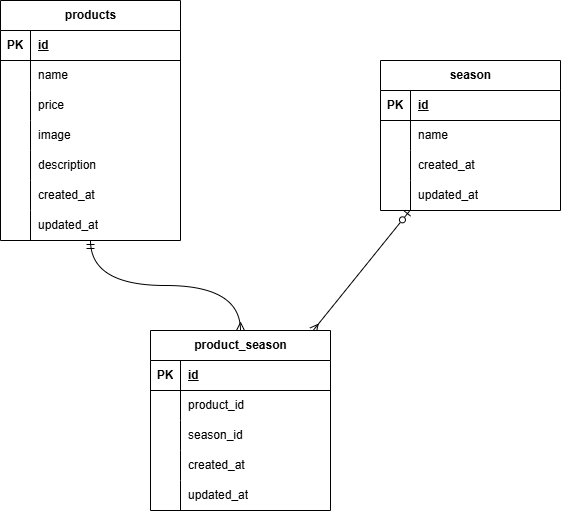

The diagram above was exported from draw.io. Its source (the exported page's mxGraphModel, read from the mxfile embedded in the PNG):
<mxGraphModel dx="816" dy="419" grid="1" gridSize="10" guides="1" tooltips="1" connect="1" arrows="1" fold="1" page="1" pageScale="1" pageWidth="827" pageHeight="1169" math="0" shadow="0">
  <root>
    <mxCell id="0" />
    <mxCell id="1" parent="0" />
    <mxCell id="114" value="" style="edgeStyle=orthogonalEdgeStyle;html=1;curved=1;startArrow=ERmandOne;startFill=0;endArrow=ERmany;endFill=0;" parent="1" source="2" target="92" edge="1">
      <mxGeometry relative="1" as="geometry" />
    </mxCell>
    <mxCell id="2" value="products" style="shape=table;startSize=30;container=1;collapsible=1;childLayout=tableLayout;fixedRows=1;rowLines=0;fontStyle=1;align=center;resizeLast=1;html=1;" parent="1" vertex="1">
      <mxGeometry x="50" y="50" width="180" height="240" as="geometry" />
    </mxCell>
    <mxCell id="3" value="" style="shape=tableRow;horizontal=0;startSize=0;swimlaneHead=0;swimlaneBody=0;fillColor=none;collapsible=0;dropTarget=0;points=[[0,0.5],[1,0.5]];portConstraint=eastwest;top=0;left=0;right=0;bottom=1;" parent="2" vertex="1">
      <mxGeometry y="30" width="180" height="30" as="geometry" />
    </mxCell>
    <mxCell id="4" value="PK" style="shape=partialRectangle;connectable=0;fillColor=none;top=0;left=0;bottom=0;right=0;fontStyle=1;overflow=hidden;whiteSpace=wrap;html=1;" parent="3" vertex="1">
      <mxGeometry width="30" height="30" as="geometry">
        <mxRectangle width="30" height="30" as="alternateBounds" />
      </mxGeometry>
    </mxCell>
    <mxCell id="5" value="id" style="shape=partialRectangle;connectable=0;fillColor=none;top=0;left=0;bottom=0;right=0;align=left;spacingLeft=6;fontStyle=5;overflow=hidden;whiteSpace=wrap;html=1;" parent="3" vertex="1">
      <mxGeometry x="30" width="150" height="30" as="geometry">
        <mxRectangle width="150" height="30" as="alternateBounds" />
      </mxGeometry>
    </mxCell>
    <mxCell id="6" value="" style="shape=tableRow;horizontal=0;startSize=0;swimlaneHead=0;swimlaneBody=0;fillColor=none;collapsible=0;dropTarget=0;points=[[0,0.5],[1,0.5]];portConstraint=eastwest;top=0;left=0;right=0;bottom=0;" parent="2" vertex="1">
      <mxGeometry y="60" width="180" height="30" as="geometry" />
    </mxCell>
    <mxCell id="7" value="" style="shape=partialRectangle;connectable=0;fillColor=none;top=0;left=0;bottom=0;right=0;editable=1;overflow=hidden;whiteSpace=wrap;html=1;" parent="6" vertex="1">
      <mxGeometry width="30" height="30" as="geometry">
        <mxRectangle width="30" height="30" as="alternateBounds" />
      </mxGeometry>
    </mxCell>
    <mxCell id="8" value="name" style="shape=partialRectangle;connectable=0;fillColor=none;top=0;left=0;bottom=0;right=0;align=left;spacingLeft=6;overflow=hidden;whiteSpace=wrap;html=1;" parent="6" vertex="1">
      <mxGeometry x="30" width="150" height="30" as="geometry">
        <mxRectangle width="150" height="30" as="alternateBounds" />
      </mxGeometry>
    </mxCell>
    <mxCell id="9" value="" style="shape=tableRow;horizontal=0;startSize=0;swimlaneHead=0;swimlaneBody=0;fillColor=none;collapsible=0;dropTarget=0;points=[[0,0.5],[1,0.5]];portConstraint=eastwest;top=0;left=0;right=0;bottom=0;" parent="2" vertex="1">
      <mxGeometry y="90" width="180" height="30" as="geometry" />
    </mxCell>
    <mxCell id="10" value="" style="shape=partialRectangle;connectable=0;fillColor=none;top=0;left=0;bottom=0;right=0;editable=1;overflow=hidden;whiteSpace=wrap;html=1;" parent="9" vertex="1">
      <mxGeometry width="30" height="30" as="geometry">
        <mxRectangle width="30" height="30" as="alternateBounds" />
      </mxGeometry>
    </mxCell>
    <mxCell id="11" value="price" style="shape=partialRectangle;connectable=0;fillColor=none;top=0;left=0;bottom=0;right=0;align=left;spacingLeft=6;overflow=hidden;whiteSpace=wrap;html=1;" parent="9" vertex="1">
      <mxGeometry x="30" width="150" height="30" as="geometry">
        <mxRectangle width="150" height="30" as="alternateBounds" />
      </mxGeometry>
    </mxCell>
    <mxCell id="12" value="" style="shape=tableRow;horizontal=0;startSize=0;swimlaneHead=0;swimlaneBody=0;fillColor=none;collapsible=0;dropTarget=0;points=[[0,0.5],[1,0.5]];portConstraint=eastwest;top=0;left=0;right=0;bottom=0;" parent="2" vertex="1">
      <mxGeometry y="120" width="180" height="30" as="geometry" />
    </mxCell>
    <mxCell id="13" value="" style="shape=partialRectangle;connectable=0;fillColor=none;top=0;left=0;bottom=0;right=0;editable=1;overflow=hidden;whiteSpace=wrap;html=1;" parent="12" vertex="1">
      <mxGeometry width="30" height="30" as="geometry">
        <mxRectangle width="30" height="30" as="alternateBounds" />
      </mxGeometry>
    </mxCell>
    <mxCell id="14" value="image" style="shape=partialRectangle;connectable=0;fillColor=none;top=0;left=0;bottom=0;right=0;align=left;spacingLeft=6;overflow=hidden;whiteSpace=wrap;html=1;" parent="12" vertex="1">
      <mxGeometry x="30" width="150" height="30" as="geometry">
        <mxRectangle width="150" height="30" as="alternateBounds" />
      </mxGeometry>
    </mxCell>
    <mxCell id="15" value="" style="shape=tableRow;horizontal=0;startSize=0;swimlaneHead=0;swimlaneBody=0;fillColor=none;collapsible=0;dropTarget=0;points=[[0,0.5],[1,0.5]];portConstraint=eastwest;top=0;left=0;right=0;bottom=0;" parent="2" vertex="1">
      <mxGeometry y="150" width="180" height="30" as="geometry" />
    </mxCell>
    <mxCell id="16" value="" style="shape=partialRectangle;connectable=0;fillColor=none;top=0;left=0;bottom=0;right=0;editable=1;overflow=hidden;whiteSpace=wrap;html=1;" parent="15" vertex="1">
      <mxGeometry width="30" height="30" as="geometry">
        <mxRectangle width="30" height="30" as="alternateBounds" />
      </mxGeometry>
    </mxCell>
    <mxCell id="17" value="description" style="shape=partialRectangle;connectable=0;fillColor=none;top=0;left=0;bottom=0;right=0;align=left;spacingLeft=6;overflow=hidden;whiteSpace=wrap;html=1;" parent="15" vertex="1">
      <mxGeometry x="30" width="150" height="30" as="geometry">
        <mxRectangle width="150" height="30" as="alternateBounds" />
      </mxGeometry>
    </mxCell>
    <mxCell id="18" value="" style="shape=tableRow;horizontal=0;startSize=0;swimlaneHead=0;swimlaneBody=0;fillColor=none;collapsible=0;dropTarget=0;points=[[0,0.5],[1,0.5]];portConstraint=eastwest;top=0;left=0;right=0;bottom=0;" parent="2" vertex="1">
      <mxGeometry y="180" width="180" height="30" as="geometry" />
    </mxCell>
    <mxCell id="19" value="" style="shape=partialRectangle;connectable=0;fillColor=none;top=0;left=0;bottom=0;right=0;editable=1;overflow=hidden;whiteSpace=wrap;html=1;" parent="18" vertex="1">
      <mxGeometry width="30" height="30" as="geometry">
        <mxRectangle width="30" height="30" as="alternateBounds" />
      </mxGeometry>
    </mxCell>
    <mxCell id="20" value="created_at" style="shape=partialRectangle;connectable=0;fillColor=none;top=0;left=0;bottom=0;right=0;align=left;spacingLeft=6;overflow=hidden;whiteSpace=wrap;html=1;" parent="18" vertex="1">
      <mxGeometry x="30" width="150" height="30" as="geometry">
        <mxRectangle width="150" height="30" as="alternateBounds" />
      </mxGeometry>
    </mxCell>
    <mxCell id="21" value="" style="shape=tableRow;horizontal=0;startSize=0;swimlaneHead=0;swimlaneBody=0;fillColor=none;collapsible=0;dropTarget=0;points=[[0,0.5],[1,0.5]];portConstraint=eastwest;top=0;left=0;right=0;bottom=0;" parent="2" vertex="1">
      <mxGeometry y="210" width="180" height="30" as="geometry" />
    </mxCell>
    <mxCell id="22" value="" style="shape=partialRectangle;connectable=0;fillColor=none;top=0;left=0;bottom=0;right=0;editable=1;overflow=hidden;whiteSpace=wrap;html=1;" parent="21" vertex="1">
      <mxGeometry width="30" height="30" as="geometry">
        <mxRectangle width="30" height="30" as="alternateBounds" />
      </mxGeometry>
    </mxCell>
    <mxCell id="23" value="updated_at" style="shape=partialRectangle;connectable=0;fillColor=none;top=0;left=0;bottom=0;right=0;align=left;spacingLeft=6;overflow=hidden;whiteSpace=wrap;html=1;" parent="21" vertex="1">
      <mxGeometry x="30" width="150" height="30" as="geometry">
        <mxRectangle width="150" height="30" as="alternateBounds" />
      </mxGeometry>
    </mxCell>
    <object label="" id="134">
      <mxCell style="edgeStyle=none;html=1;endArrow=ERmany;endFill=0;startArrow=ERzeroToOne;startFill=0;" parent="1" source="118" target="92" edge="1">
        <mxGeometry relative="1" as="geometry" />
      </mxCell>
    </object>
    <mxCell id="92" value="product_season" style="shape=table;startSize=30;container=1;collapsible=1;childLayout=tableLayout;fixedRows=1;rowLines=0;fontStyle=1;align=center;resizeLast=1;html=1;" parent="1" vertex="1">
      <mxGeometry x="200" y="380" width="180" height="180" as="geometry" />
    </mxCell>
    <mxCell id="93" value="" style="shape=tableRow;horizontal=0;startSize=0;swimlaneHead=0;swimlaneBody=0;fillColor=none;collapsible=0;dropTarget=0;points=[[0,0.5],[1,0.5]];portConstraint=eastwest;top=0;left=0;right=0;bottom=1;" parent="92" vertex="1">
      <mxGeometry y="30" width="180" height="30" as="geometry" />
    </mxCell>
    <mxCell id="94" value="PK" style="shape=partialRectangle;connectable=0;fillColor=none;top=0;left=0;bottom=0;right=0;fontStyle=1;overflow=hidden;whiteSpace=wrap;html=1;" parent="93" vertex="1">
      <mxGeometry width="30" height="30" as="geometry">
        <mxRectangle width="30" height="30" as="alternateBounds" />
      </mxGeometry>
    </mxCell>
    <mxCell id="95" value="id" style="shape=partialRectangle;connectable=0;fillColor=none;top=0;left=0;bottom=0;right=0;align=left;spacingLeft=6;fontStyle=5;overflow=hidden;whiteSpace=wrap;html=1;" parent="93" vertex="1">
      <mxGeometry x="30" width="150" height="30" as="geometry">
        <mxRectangle width="150" height="30" as="alternateBounds" />
      </mxGeometry>
    </mxCell>
    <mxCell id="96" value="" style="shape=tableRow;horizontal=0;startSize=0;swimlaneHead=0;swimlaneBody=0;fillColor=none;collapsible=0;dropTarget=0;points=[[0,0.5],[1,0.5]];portConstraint=eastwest;top=0;left=0;right=0;bottom=0;" parent="92" vertex="1">
      <mxGeometry y="60" width="180" height="30" as="geometry" />
    </mxCell>
    <mxCell id="97" value="" style="shape=partialRectangle;connectable=0;fillColor=none;top=0;left=0;bottom=0;right=0;editable=1;overflow=hidden;whiteSpace=wrap;html=1;" parent="96" vertex="1">
      <mxGeometry width="30" height="30" as="geometry">
        <mxRectangle width="30" height="30" as="alternateBounds" />
      </mxGeometry>
    </mxCell>
    <mxCell id="98" value="product_id" style="shape=partialRectangle;connectable=0;fillColor=none;top=0;left=0;bottom=0;right=0;align=left;spacingLeft=6;overflow=hidden;whiteSpace=wrap;html=1;" parent="96" vertex="1">
      <mxGeometry x="30" width="150" height="30" as="geometry">
        <mxRectangle width="150" height="30" as="alternateBounds" />
      </mxGeometry>
    </mxCell>
    <mxCell id="99" value="" style="shape=tableRow;horizontal=0;startSize=0;swimlaneHead=0;swimlaneBody=0;fillColor=none;collapsible=0;dropTarget=0;points=[[0,0.5],[1,0.5]];portConstraint=eastwest;top=0;left=0;right=0;bottom=0;" parent="92" vertex="1">
      <mxGeometry y="90" width="180" height="30" as="geometry" />
    </mxCell>
    <mxCell id="100" value="" style="shape=partialRectangle;connectable=0;fillColor=none;top=0;left=0;bottom=0;right=0;editable=1;overflow=hidden;whiteSpace=wrap;html=1;" parent="99" vertex="1">
      <mxGeometry width="30" height="30" as="geometry">
        <mxRectangle width="30" height="30" as="alternateBounds" />
      </mxGeometry>
    </mxCell>
    <mxCell id="101" value="season_id" style="shape=partialRectangle;connectable=0;fillColor=none;top=0;left=0;bottom=0;right=0;align=left;spacingLeft=6;overflow=hidden;whiteSpace=wrap;html=1;" parent="99" vertex="1">
      <mxGeometry x="30" width="150" height="30" as="geometry">
        <mxRectangle width="150" height="30" as="alternateBounds" />
      </mxGeometry>
    </mxCell>
    <mxCell id="102" value="" style="shape=tableRow;horizontal=0;startSize=0;swimlaneHead=0;swimlaneBody=0;fillColor=none;collapsible=0;dropTarget=0;points=[[0,0.5],[1,0.5]];portConstraint=eastwest;top=0;left=0;right=0;bottom=0;" parent="92" vertex="1">
      <mxGeometry y="120" width="180" height="30" as="geometry" />
    </mxCell>
    <mxCell id="103" value="" style="shape=partialRectangle;connectable=0;fillColor=none;top=0;left=0;bottom=0;right=0;editable=1;overflow=hidden;whiteSpace=wrap;html=1;" parent="102" vertex="1">
      <mxGeometry width="30" height="30" as="geometry">
        <mxRectangle width="30" height="30" as="alternateBounds" />
      </mxGeometry>
    </mxCell>
    <mxCell id="104" value="created_at" style="shape=partialRectangle;connectable=0;fillColor=none;top=0;left=0;bottom=0;right=0;align=left;spacingLeft=6;overflow=hidden;whiteSpace=wrap;html=1;" parent="102" vertex="1">
      <mxGeometry x="30" width="150" height="30" as="geometry">
        <mxRectangle width="150" height="30" as="alternateBounds" />
      </mxGeometry>
    </mxCell>
    <mxCell id="105" value="" style="shape=tableRow;horizontal=0;startSize=0;swimlaneHead=0;swimlaneBody=0;fillColor=none;collapsible=0;dropTarget=0;points=[[0,0.5],[1,0.5]];portConstraint=eastwest;top=0;left=0;right=0;bottom=0;" parent="92" vertex="1">
      <mxGeometry y="150" width="180" height="30" as="geometry" />
    </mxCell>
    <mxCell id="106" value="" style="shape=partialRectangle;connectable=0;fillColor=none;top=0;left=0;bottom=0;right=0;editable=1;overflow=hidden;whiteSpace=wrap;html=1;" parent="105" vertex="1">
      <mxGeometry width="30" height="30" as="geometry">
        <mxRectangle width="30" height="30" as="alternateBounds" />
      </mxGeometry>
    </mxCell>
    <mxCell id="107" value="updated_at" style="shape=partialRectangle;connectable=0;fillColor=none;top=0;left=0;bottom=0;right=0;align=left;spacingLeft=6;overflow=hidden;whiteSpace=wrap;html=1;" parent="105" vertex="1">
      <mxGeometry x="30" width="150" height="30" as="geometry">
        <mxRectangle width="150" height="30" as="alternateBounds" />
      </mxGeometry>
    </mxCell>
    <mxCell id="118" value="season" style="shape=table;startSize=30;container=1;collapsible=1;childLayout=tableLayout;fixedRows=1;rowLines=0;fontStyle=1;align=center;resizeLast=1;html=1;" parent="1" vertex="1">
      <mxGeometry x="430" y="110" width="180" height="150" as="geometry" />
    </mxCell>
    <mxCell id="119" value="" style="shape=tableRow;horizontal=0;startSize=0;swimlaneHead=0;swimlaneBody=0;fillColor=none;collapsible=0;dropTarget=0;points=[[0,0.5],[1,0.5]];portConstraint=eastwest;top=0;left=0;right=0;bottom=1;" parent="118" vertex="1">
      <mxGeometry y="30" width="180" height="30" as="geometry" />
    </mxCell>
    <mxCell id="120" value="PK" style="shape=partialRectangle;connectable=0;fillColor=none;top=0;left=0;bottom=0;right=0;fontStyle=1;overflow=hidden;whiteSpace=wrap;html=1;" parent="119" vertex="1">
      <mxGeometry width="30" height="30" as="geometry">
        <mxRectangle width="30" height="30" as="alternateBounds" />
      </mxGeometry>
    </mxCell>
    <mxCell id="121" value="id" style="shape=partialRectangle;connectable=0;fillColor=none;top=0;left=0;bottom=0;right=0;align=left;spacingLeft=6;fontStyle=5;overflow=hidden;whiteSpace=wrap;html=1;" parent="119" vertex="1">
      <mxGeometry x="30" width="150" height="30" as="geometry">
        <mxRectangle width="150" height="30" as="alternateBounds" />
      </mxGeometry>
    </mxCell>
    <mxCell id="122" value="" style="shape=tableRow;horizontal=0;startSize=0;swimlaneHead=0;swimlaneBody=0;fillColor=none;collapsible=0;dropTarget=0;points=[[0,0.5],[1,0.5]];portConstraint=eastwest;top=0;left=0;right=0;bottom=0;" parent="118" vertex="1">
      <mxGeometry y="60" width="180" height="30" as="geometry" />
    </mxCell>
    <mxCell id="123" value="" style="shape=partialRectangle;connectable=0;fillColor=none;top=0;left=0;bottom=0;right=0;editable=1;overflow=hidden;whiteSpace=wrap;html=1;" parent="122" vertex="1">
      <mxGeometry width="30" height="30" as="geometry">
        <mxRectangle width="30" height="30" as="alternateBounds" />
      </mxGeometry>
    </mxCell>
    <mxCell id="124" value="name" style="shape=partialRectangle;connectable=0;fillColor=none;top=0;left=0;bottom=0;right=0;align=left;spacingLeft=6;overflow=hidden;whiteSpace=wrap;html=1;" parent="122" vertex="1">
      <mxGeometry x="30" width="150" height="30" as="geometry">
        <mxRectangle width="150" height="30" as="alternateBounds" />
      </mxGeometry>
    </mxCell>
    <mxCell id="128" value="" style="shape=tableRow;horizontal=0;startSize=0;swimlaneHead=0;swimlaneBody=0;fillColor=none;collapsible=0;dropTarget=0;points=[[0,0.5],[1,0.5]];portConstraint=eastwest;top=0;left=0;right=0;bottom=0;" parent="118" vertex="1">
      <mxGeometry y="90" width="180" height="30" as="geometry" />
    </mxCell>
    <mxCell id="129" value="" style="shape=partialRectangle;connectable=0;fillColor=none;top=0;left=0;bottom=0;right=0;editable=1;overflow=hidden;whiteSpace=wrap;html=1;" parent="128" vertex="1">
      <mxGeometry width="30" height="30" as="geometry">
        <mxRectangle width="30" height="30" as="alternateBounds" />
      </mxGeometry>
    </mxCell>
    <mxCell id="130" value="created_at" style="shape=partialRectangle;connectable=0;fillColor=none;top=0;left=0;bottom=0;right=0;align=left;spacingLeft=6;overflow=hidden;whiteSpace=wrap;html=1;" parent="128" vertex="1">
      <mxGeometry x="30" width="150" height="30" as="geometry">
        <mxRectangle width="150" height="30" as="alternateBounds" />
      </mxGeometry>
    </mxCell>
    <mxCell id="131" value="" style="shape=tableRow;horizontal=0;startSize=0;swimlaneHead=0;swimlaneBody=0;fillColor=none;collapsible=0;dropTarget=0;points=[[0,0.5],[1,0.5]];portConstraint=eastwest;top=0;left=0;right=0;bottom=0;" parent="118" vertex="1">
      <mxGeometry y="120" width="180" height="30" as="geometry" />
    </mxCell>
    <mxCell id="132" value="" style="shape=partialRectangle;connectable=0;fillColor=none;top=0;left=0;bottom=0;right=0;editable=1;overflow=hidden;whiteSpace=wrap;html=1;" parent="131" vertex="1">
      <mxGeometry width="30" height="30" as="geometry">
        <mxRectangle width="30" height="30" as="alternateBounds" />
      </mxGeometry>
    </mxCell>
    <mxCell id="133" value="updated_at" style="shape=partialRectangle;connectable=0;fillColor=none;top=0;left=0;bottom=0;right=0;align=left;spacingLeft=6;overflow=hidden;whiteSpace=wrap;html=1;" parent="131" vertex="1">
      <mxGeometry x="30" width="150" height="30" as="geometry">
        <mxRectangle width="150" height="30" as="alternateBounds" />
      </mxGeometry>
    </mxCell>
  </root>
</mxGraphModel>